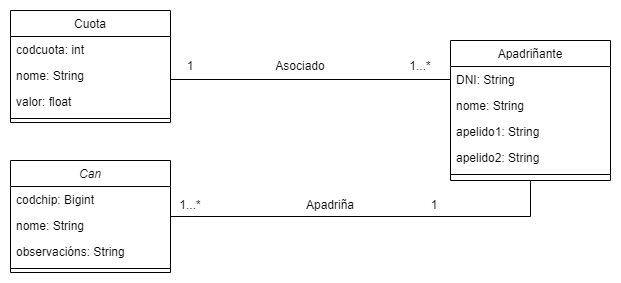

The diagram above was exported from draw.io. Its source (the exported page's mxGraphModel, read from the mxfile embedded in the PNG):
<mxGraphModel dx="1050" dy="549" grid="1" gridSize="10" guides="1" tooltips="1" connect="1" arrows="1" fold="1" page="1" pageScale="1" pageWidth="827" pageHeight="1169" math="0" shadow="0">
  <root>
    <mxCell id="WIyWlLk6GJQsqaUBKTNV-0" />
    <mxCell id="WIyWlLk6GJQsqaUBKTNV-1" parent="WIyWlLk6GJQsqaUBKTNV-0" />
    <mxCell id="zkfFHV4jXpPFQw0GAbJ--0" value="Can" style="swimlane;fontStyle=2;align=center;verticalAlign=top;childLayout=stackLayout;horizontal=1;startSize=26;horizontalStack=0;resizeParent=1;resizeLast=0;collapsible=1;marginBottom=0;rounded=0;shadow=0;strokeWidth=1;" parent="WIyWlLk6GJQsqaUBKTNV-1" vertex="1">
      <mxGeometry x="20" y="330" width="160" height="112" as="geometry">
        <mxRectangle x="230" y="140" width="160" height="26" as="alternateBounds" />
      </mxGeometry>
    </mxCell>
    <mxCell id="IKuKrlu4Kmh2XW1buWj5-12" value="codchip: Bigint" style="text;align=left;verticalAlign=top;spacingLeft=4;spacingRight=4;overflow=hidden;rotatable=0;points=[[0,0.5],[1,0.5]];portConstraint=eastwest;rounded=0;shadow=0;html=0;" parent="zkfFHV4jXpPFQw0GAbJ--0" vertex="1">
      <mxGeometry y="26" width="160" height="26" as="geometry" />
    </mxCell>
    <mxCell id="IKuKrlu4Kmh2XW1buWj5-13" value="nome: String" style="text;align=left;verticalAlign=top;spacingLeft=4;spacingRight=4;overflow=hidden;rotatable=0;points=[[0,0.5],[1,0.5]];portConstraint=eastwest;rounded=0;shadow=0;html=0;" parent="zkfFHV4jXpPFQw0GAbJ--0" vertex="1">
      <mxGeometry y="52" width="160" height="26" as="geometry" />
    </mxCell>
    <mxCell id="IKuKrlu4Kmh2XW1buWj5-14" value="observacións: String" style="text;align=left;verticalAlign=top;spacingLeft=4;spacingRight=4;overflow=hidden;rotatable=0;points=[[0,0.5],[1,0.5]];portConstraint=eastwest;rounded=0;shadow=0;html=0;" parent="zkfFHV4jXpPFQw0GAbJ--0" vertex="1">
      <mxGeometry y="78" width="160" height="26" as="geometry" />
    </mxCell>
    <mxCell id="zkfFHV4jXpPFQw0GAbJ--4" value="" style="line;html=1;strokeWidth=1;align=left;verticalAlign=middle;spacingTop=-1;spacingLeft=3;spacingRight=3;rotatable=0;labelPosition=right;points=[];portConstraint=eastwest;" parent="zkfFHV4jXpPFQw0GAbJ--0" vertex="1">
      <mxGeometry y="104" width="160" height="8" as="geometry" />
    </mxCell>
    <mxCell id="IKuKrlu4Kmh2XW1buWj5-2" style="edgeStyle=orthogonalEdgeStyle;rounded=0;orthogonalLoop=1;jettySize=auto;html=1;entryX=1;entryY=0.5;entryDx=0;entryDy=0;endArrow=none;endFill=0;" parent="WIyWlLk6GJQsqaUBKTNV-1" source="zkfFHV4jXpPFQw0GAbJ--17" target="zkfFHV4jXpPFQw0GAbJ--0" edge="1">
      <mxGeometry relative="1" as="geometry">
        <Array as="points">
          <mxPoint x="540" y="386" />
        </Array>
      </mxGeometry>
    </mxCell>
    <mxCell id="zkfFHV4jXpPFQw0GAbJ--17" value="Apadriñante" style="swimlane;fontStyle=0;align=center;verticalAlign=top;childLayout=stackLayout;horizontal=1;startSize=26;horizontalStack=0;resizeParent=1;resizeLast=0;collapsible=1;marginBottom=0;rounded=0;shadow=0;strokeWidth=1;" parent="WIyWlLk6GJQsqaUBKTNV-1" vertex="1">
      <mxGeometry x="460" y="210" width="160" height="140" as="geometry">
        <mxRectangle x="550" y="140" width="160" height="26" as="alternateBounds" />
      </mxGeometry>
    </mxCell>
    <mxCell id="zkfFHV4jXpPFQw0GAbJ--18" value="DNI: String" style="text;align=left;verticalAlign=top;spacingLeft=4;spacingRight=4;overflow=hidden;rotatable=0;points=[[0,0.5],[1,0.5]];portConstraint=eastwest;" parent="zkfFHV4jXpPFQw0GAbJ--17" vertex="1">
      <mxGeometry y="26" width="160" height="26" as="geometry" />
    </mxCell>
    <mxCell id="zkfFHV4jXpPFQw0GAbJ--19" value="nome: String" style="text;align=left;verticalAlign=top;spacingLeft=4;spacingRight=4;overflow=hidden;rotatable=0;points=[[0,0.5],[1,0.5]];portConstraint=eastwest;rounded=0;shadow=0;html=0;" parent="zkfFHV4jXpPFQw0GAbJ--17" vertex="1">
      <mxGeometry y="52" width="160" height="26" as="geometry" />
    </mxCell>
    <mxCell id="zkfFHV4jXpPFQw0GAbJ--20" value="apelido1: String" style="text;align=left;verticalAlign=top;spacingLeft=4;spacingRight=4;overflow=hidden;rotatable=0;points=[[0,0.5],[1,0.5]];portConstraint=eastwest;rounded=0;shadow=0;html=0;" parent="zkfFHV4jXpPFQw0GAbJ--17" vertex="1">
      <mxGeometry y="78" width="160" height="26" as="geometry" />
    </mxCell>
    <mxCell id="zkfFHV4jXpPFQw0GAbJ--21" value="apelido2: String" style="text;align=left;verticalAlign=top;spacingLeft=4;spacingRight=4;overflow=hidden;rotatable=0;points=[[0,0.5],[1,0.5]];portConstraint=eastwest;rounded=0;shadow=0;html=0;" parent="zkfFHV4jXpPFQw0GAbJ--17" vertex="1">
      <mxGeometry y="104" width="160" height="26" as="geometry" />
    </mxCell>
    <mxCell id="zkfFHV4jXpPFQw0GAbJ--23" value="" style="line;html=1;strokeWidth=1;align=left;verticalAlign=middle;spacingTop=-1;spacingLeft=3;spacingRight=3;rotatable=0;labelPosition=right;points=[];portConstraint=eastwest;" parent="zkfFHV4jXpPFQw0GAbJ--17" vertex="1">
      <mxGeometry y="130" width="160" height="8" as="geometry" />
    </mxCell>
    <mxCell id="IKuKrlu4Kmh2XW1buWj5-3" value="Apadriña" style="text;html=1;strokeColor=none;fillColor=none;align=center;verticalAlign=middle;whiteSpace=wrap;rounded=0;" parent="WIyWlLk6GJQsqaUBKTNV-1" vertex="1">
      <mxGeometry x="310" y="360" width="60" height="30" as="geometry" />
    </mxCell>
    <mxCell id="IKuKrlu4Kmh2XW1buWj5-5" value="1...*" style="text;html=1;strokeColor=none;fillColor=none;align=center;verticalAlign=middle;whiteSpace=wrap;rounded=0;" parent="WIyWlLk6GJQsqaUBKTNV-1" vertex="1">
      <mxGeometry x="170" y="360" width="60" height="30" as="geometry" />
    </mxCell>
    <mxCell id="IKuKrlu4Kmh2XW1buWj5-7" value="1" style="text;html=1;strokeColor=none;fillColor=none;align=center;verticalAlign=middle;whiteSpace=wrap;rounded=0;" parent="WIyWlLk6GJQsqaUBKTNV-1" vertex="1">
      <mxGeometry x="414" y="360" width="60" height="30" as="geometry" />
    </mxCell>
    <mxCell id="IKuKrlu4Kmh2XW1buWj5-21" style="edgeStyle=orthogonalEdgeStyle;rounded=0;orthogonalLoop=1;jettySize=auto;html=1;entryX=0;entryY=0.5;entryDx=0;entryDy=0;endArrow=none;endFill=0;" parent="WIyWlLk6GJQsqaUBKTNV-1" source="IKuKrlu4Kmh2XW1buWj5-16" target="zkfFHV4jXpPFQw0GAbJ--18" edge="1">
      <mxGeometry relative="1" as="geometry">
        <Array as="points">
          <mxPoint x="460" y="250" />
        </Array>
      </mxGeometry>
    </mxCell>
    <mxCell id="IKuKrlu4Kmh2XW1buWj5-16" value="Cuota" style="swimlane;fontStyle=0;align=center;verticalAlign=top;childLayout=stackLayout;horizontal=1;startSize=26;horizontalStack=0;resizeParent=1;resizeLast=0;collapsible=1;marginBottom=0;rounded=0;shadow=0;strokeWidth=1;" parent="WIyWlLk6GJQsqaUBKTNV-1" vertex="1">
      <mxGeometry x="20" y="180" width="160" height="112" as="geometry">
        <mxRectangle x="130" y="380" width="160" height="26" as="alternateBounds" />
      </mxGeometry>
    </mxCell>
    <mxCell id="IKuKrlu4Kmh2XW1buWj5-17" value="codcuota: int" style="text;align=left;verticalAlign=top;spacingLeft=4;spacingRight=4;overflow=hidden;rotatable=0;points=[[0,0.5],[1,0.5]];portConstraint=eastwest;rounded=0;shadow=0;html=0;" parent="IKuKrlu4Kmh2XW1buWj5-16" vertex="1">
      <mxGeometry y="26" width="160" height="26" as="geometry" />
    </mxCell>
    <mxCell id="IKuKrlu4Kmh2XW1buWj5-18" value="nome: String" style="text;align=left;verticalAlign=top;spacingLeft=4;spacingRight=4;overflow=hidden;rotatable=0;points=[[0,0.5],[1,0.5]];portConstraint=eastwest;rounded=0;shadow=0;html=0;" parent="IKuKrlu4Kmh2XW1buWj5-16" vertex="1">
      <mxGeometry y="52" width="160" height="26" as="geometry" />
    </mxCell>
    <mxCell id="IKuKrlu4Kmh2XW1buWj5-19" value="valor: float" style="text;align=left;verticalAlign=top;spacingLeft=4;spacingRight=4;overflow=hidden;rotatable=0;points=[[0,0.5],[1,0.5]];portConstraint=eastwest;rounded=0;shadow=0;html=0;" parent="IKuKrlu4Kmh2XW1buWj5-16" vertex="1">
      <mxGeometry y="78" width="160" height="26" as="geometry" />
    </mxCell>
    <mxCell id="IKuKrlu4Kmh2XW1buWj5-20" value="" style="line;html=1;strokeWidth=1;align=left;verticalAlign=middle;spacingTop=-1;spacingLeft=3;spacingRight=3;rotatable=0;labelPosition=right;points=[];portConstraint=eastwest;" parent="IKuKrlu4Kmh2XW1buWj5-16" vertex="1">
      <mxGeometry y="104" width="160" height="8" as="geometry" />
    </mxCell>
    <mxCell id="IKuKrlu4Kmh2XW1buWj5-22" value="1" style="text;html=1;strokeColor=none;fillColor=none;align=center;verticalAlign=middle;whiteSpace=wrap;rounded=0;" parent="WIyWlLk6GJQsqaUBKTNV-1" vertex="1">
      <mxGeometry x="170" y="221" width="60" height="30" as="geometry" />
    </mxCell>
    <mxCell id="IKuKrlu4Kmh2XW1buWj5-23" value="1...*" style="text;html=1;strokeColor=none;fillColor=none;align=center;verticalAlign=middle;whiteSpace=wrap;rounded=0;" parent="WIyWlLk6GJQsqaUBKTNV-1" vertex="1">
      <mxGeometry x="400" y="221" width="60" height="30" as="geometry" />
    </mxCell>
    <mxCell id="IKuKrlu4Kmh2XW1buWj5-24" value="Asociado" style="text;html=1;strokeColor=none;fillColor=none;align=center;verticalAlign=middle;whiteSpace=wrap;rounded=0;" parent="WIyWlLk6GJQsqaUBKTNV-1" vertex="1">
      <mxGeometry x="280" y="221" width="60" height="30" as="geometry" />
    </mxCell>
  </root>
</mxGraphModel>